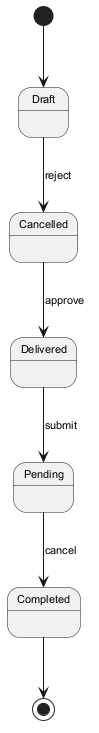

The diagram above was rendered by PlantUML. Its source (embedded in the PNG):
@startuml
skinparam monochrome true
skinparam defaultFontSize 11
[*] --> Draft
Draft --> Cancelled : reject
Cancelled --> Delivered : approve
Delivered --> Pending : submit
Pending --> Completed : cancel
Completed --> [*]
@enduml